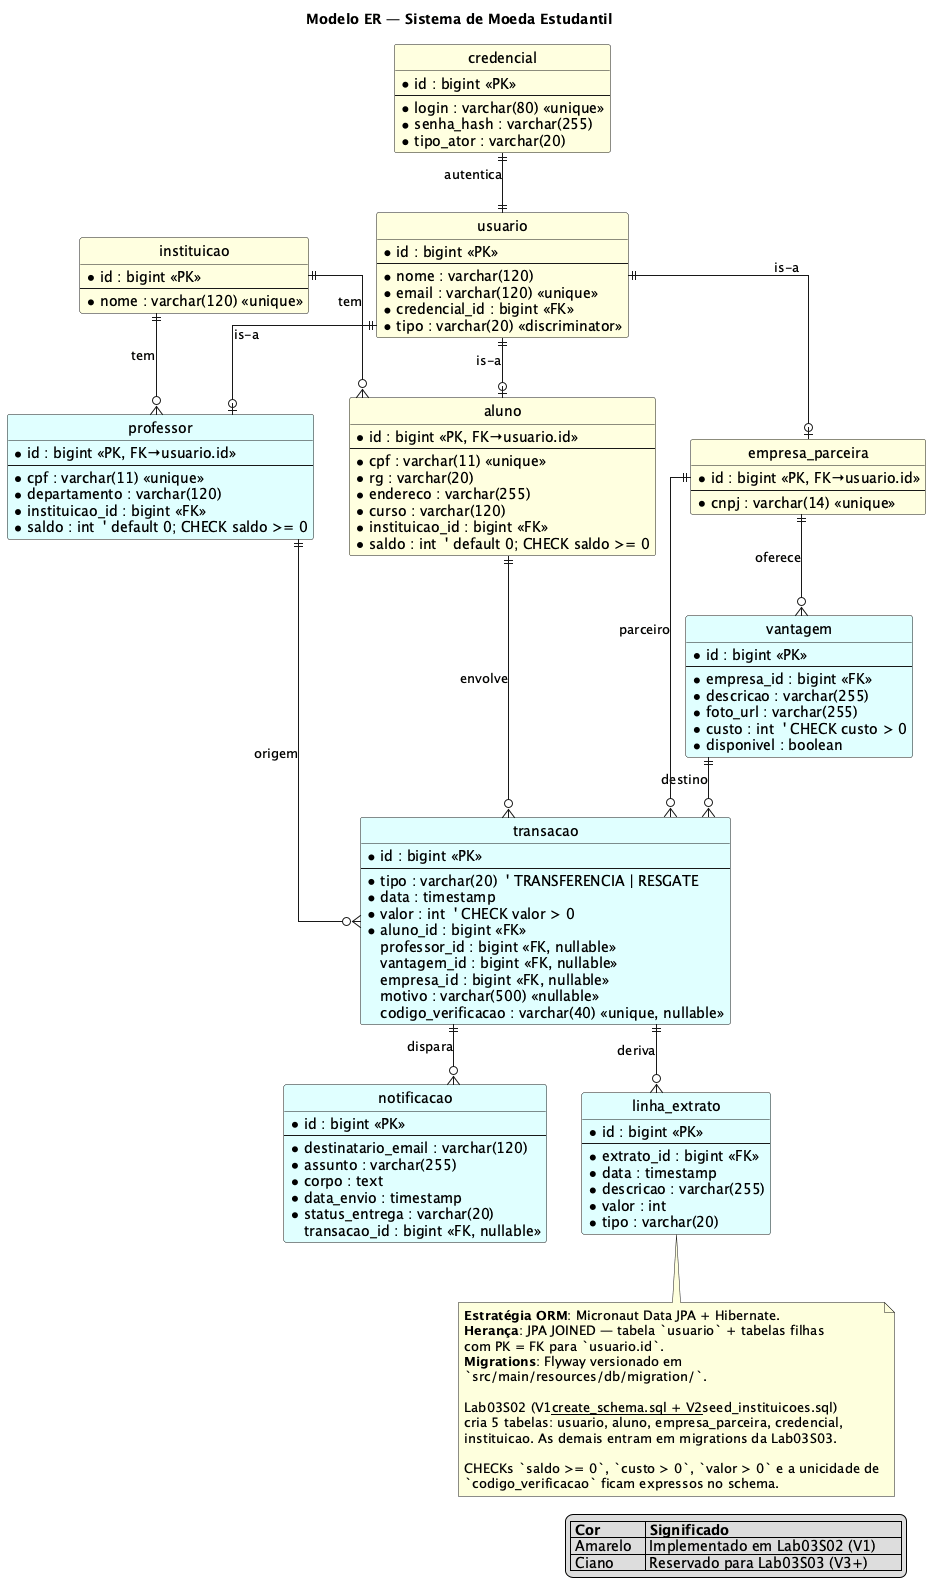

The diagram above was rendered by PlantUML. Its source (embedded in the PNG):
@startuml er
' Modelo ER (lógico, IE/Crow's Foot) — Sistema de Moeda Estudantil
' Lab03S02. Reflete a herança JPA JOINED da hierarquia Usuario:
' tabela "usuario" (pai) + tabelas filhas (aluno, professor, empresa_parceira)
' com PK que também é FK para usuario.id.

skinparam shadowing false
skinparam linetype ortho
hide circle
title Modelo ER — Sistema de Moeda Estudantil

' === Tabelas implementadas em Lab03S02 ===

entity "usuario" as usuario #LightYellow {
  *id : bigint <<PK>>
  --
  *nome : varchar(120)
  *email : varchar(120) <<unique>>
  *credencial_id : bigint <<FK>>
  *tipo : varchar(20) <<discriminator>>
  ' tipo ∈ {ALUNO, PROFESSOR, EMPRESA_PARCEIRA}
}

entity "aluno" as aluno #LightYellow {
  *id : bigint <<PK, FK→usuario.id>>
  --
  *cpf : varchar(11) <<unique>>
  *rg : varchar(20)
  *endereco : varchar(255)
  *curso : varchar(120)
  *instituicao_id : bigint <<FK>>
  *saldo : int  ' default 0; CHECK saldo >= 0
}

entity "professor" as professor #LightCyan {
  *id : bigint <<PK, FK→usuario.id>>
  --
  *cpf : varchar(11) <<unique>>
  *departamento : varchar(120)
  *instituicao_id : bigint <<FK>>
  *saldo : int  ' default 0; CHECK saldo >= 0
}

entity "empresa_parceira" as empresa #LightYellow {
  *id : bigint <<PK, FK→usuario.id>>
  --
  *cnpj : varchar(14) <<unique>>
}

entity "credencial" as credencial #LightYellow {
  *id : bigint <<PK>>
  --
  *login : varchar(80) <<unique>>
  *senha_hash : varchar(255)
  *tipo_ator : varchar(20)
}

entity "instituicao" as instituicao #LightYellow {
  *id : bigint <<PK>>
  --
  *nome : varchar(120) <<unique>>
}

' === Tabelas para Lab03S03 ===

entity "vantagem" as vantagem #LightCyan {
  *id : bigint <<PK>>
  --
  *empresa_id : bigint <<FK>>
  *descricao : varchar(255)
  *foto_url : varchar(255)
  *custo : int  ' CHECK custo > 0
  *disponivel : boolean
}

entity "transacao" as transacao #LightCyan {
  *id : bigint <<PK>>
  --
  *tipo : varchar(20)  ' TRANSFERENCIA | RESGATE
  *data : timestamp
  *valor : int  ' CHECK valor > 0
  *aluno_id : bigint <<FK>>
  professor_id : bigint <<FK, nullable>>
  vantagem_id : bigint <<FK, nullable>>
  empresa_id : bigint <<FK, nullable>>
  motivo : varchar(500) <<nullable>>
  codigo_verificacao : varchar(40) <<unique, nullable>>
}

entity "notificacao" as notificacao #LightCyan {
  *id : bigint <<PK>>
  --
  *destinatario_email : varchar(120)
  *assunto : varchar(255)
  *corpo : text
  *data_envio : timestamp
  *status_entrega : varchar(20)
  ' PENDENTE | ENTREGUE | FALHA
  transacao_id : bigint <<FK, nullable>>
}

entity "linha_extrato" as linha_extrato #LightCyan {
  *id : bigint <<PK>>
  --
  *extrato_id : bigint <<FK>>
  *data : timestamp
  *descricao : varchar(255)
  *valor : int
  *tipo : varchar(20)
}

' === Relacionamentos ===

' Herança JOINED: PK das filhas é FK para usuario
usuario ||--o| aluno              : "is-a"
usuario ||--o| professor          : "is-a"
usuario ||--o| empresa            : "is-a"

' Cada usuario tem uma credencial (1:1)
credencial ||--|| usuario         : "autentica"

' Instituicao agrega alunos e professores
instituicao ||--o{ aluno          : "tem"
instituicao ||--o{ professor      : "tem"

' Empresa oferece vantagens (Sprint 3)
empresa ||--o{ vantagem           : "oferece"

' Transações envolvem aluno (sempre) e professor/vantagem/empresa (conforme tipo)
aluno ||--o{ transacao            : "envolve"
professor ||--o{ transacao        : "origem"
vantagem ||--o{ transacao         : "destino"
empresa ||--o{ transacao          : "parceiro"

' Notificações geradas por transações
transacao ||--o{ notificacao      : "dispara"

' Linhas de extrato compostas por transações
transacao ||--o{ linha_extrato    : "deriva"

legend right
  |= Cor      |= Significado                       |
  | Amarelo   | Implementado em Lab03S02 (V1)      |
  | Ciano     | Reservado para Lab03S03 (V3+)      |
endlegend

note bottom
  **Estratégia ORM**: Micronaut Data JPA + Hibernate.
  **Herança**: JPA JOINED — tabela `usuario` + tabelas filhas
  com PK = FK para `usuario.id`.
  **Migrations**: Flyway versionado em
  `src/main/resources/db/migration/`.

  Lab03S02 (V1__create_schema.sql + V2__seed_instituicoes.sql)
  cria 5 tabelas: usuario, aluno, empresa_parceira, credencial,
  instituicao. As demais entram em migrations da Lab03S03.

  CHECKs `saldo >= 0`, `custo > 0`, `valor > 0` e a unicidade de
  `codigo_verificacao` ficam expressos no schema.
end note

@enduml